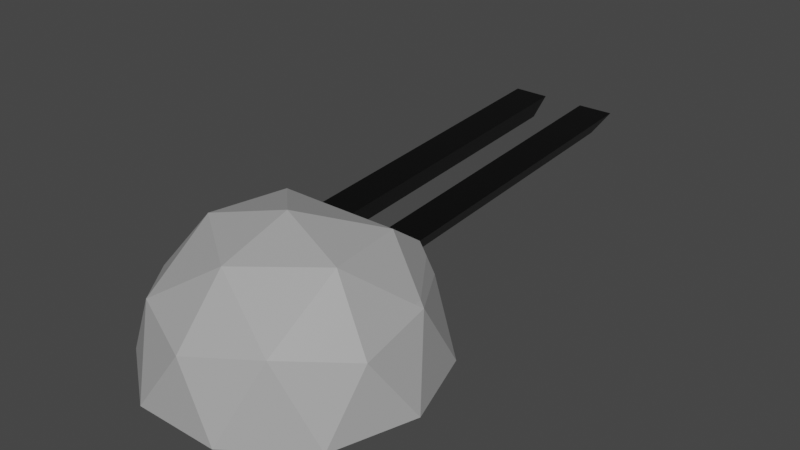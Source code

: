 # Source: turret_head.blend  (saved by Blender 2.93.21; exported with 4.5.12 LTS)
import bpy
from mathutils import Matrix  # noqa: F401  (used for matrix-valued properties, if any)

bpy.ops.wm.read_factory_settings(use_empty=True)
scene = bpy.context.scene
scene.name = 'Scene'

# ---- materials (node trees are filled in below, after node groups)
mat_body = bpy.data.materials.new('body')
mat_body.use_transparent_shadow = False
mat_barrels = bpy.data.materials.new('barrels')
mat_barrels.alpha_threshold = 0.0
mat_barrels.use_transparent_shadow = False
mat_barrels.line_color = (0.0, 0.0, 0.0, 1.0)

# ---- material node trees
mat_body.use_nodes = True; mat_body.node_tree.nodes.clear()
_N = mat_body.node_tree.nodes; _L = mat_body.node_tree.links
n0 = _N.new('ShaderNodeBsdfPrincipled'); n0.name = 'Principled BSDF'; n0.location = (10, 300)
n0.distribution = 'GGX'
n0.subsurface_method = 'BURLEY'
n0.inputs[0].default_value = (0.3925, 0.3925, 0.3925, 1.0)
n0.inputs[3].default_value = 1.45
n0.inputs[27].default_value = (0.0, 0.0, 0.0, 1.0)
n0.inputs[28].default_value = 1.0
n1 = _N.new('ShaderNodeOutputMaterial'); n1.name = 'Material Output'; n1.location = (300, 300)
_L.new(n0.outputs[0], n1.inputs[0])
n1.is_active_output = True
mat_barrels.use_nodes = True; mat_barrels.node_tree.nodes.clear()
_N = mat_barrels.node_tree.nodes; _L = mat_barrels.node_tree.links
n0 = _N.new('ShaderNodeOutputMaterial'); n0.name = 'Material Output'; n0.location = (300, 300)
n1 = _N.new('ShaderNodeBsdfPrincipled'); n1.name = 'Principled BSDF'; n1.location = (10, 300)
n1.distribution = 'GGX'
n1.subsurface_method = 'BURLEY'
n1.inputs[0].default_value = (0.0, 0.0, 0.0, 1.0)
n1.inputs[2].default_value = 0.4
n1.inputs[3].default_value = 1.45
n1.inputs[27].default_value = (0.0, 0.0, 0.0, 1.0)
n1.inputs[28].default_value = 1.0
_L.new(n1.outputs[0], n0.inputs[0])
n0.is_active_output = True

# ---- world
world_world = bpy.data.worlds.new('World'); scene.world = world_world
world_world.use_nodes = True; world_world.node_tree.nodes.clear()
_N = world_world.node_tree.nodes; _L = world_world.node_tree.links
n0 = _N.new('ShaderNodeOutputWorld'); n0.name = 'World Output'; n0.location = (300, 300)
n1 = _N.new('ShaderNodeBackground'); n1.name = 'Background'; n1.location = (10, 300)
n1.inputs[0].default_value = (0.05088, 0.05088, 0.05088, 1.0)
_L.new(n1.outputs[0], n0.inputs[0])
n0.is_active_output = True
world_world.color = (0.05088, 0.05088, 0.05088)
world_world.use_sun_shadow = False
world_world.sun_shadow_jitter_overblur = 0.0

# ---- meshes
me_icosphere = bpy.data.meshes.new('Icosphere')
me_icosphere.from_pydata([(-0.7218, 0.2629, 0.4461), (-0.7088, -0.4174, 0.6489), (-0.7088, 0.4174, 0.6489), (-0.7218, -0.2629, 0.4461), (-0.707, 0.1545, 0.6478), (-0.707, -0.1545, 0.6478), (-2.973, -0.1545, 0.8059), (-2.975, -0.4174, 0.807), (-2.988, -0.2629, 0.6041), (-2.975, 0.4174, 0.807), (-2.973, 0.1545, 0.8059), (-2.988, 0.2629, 0.6041), (-0.3894, -0.152, 0.7995), (-0.3911, -0.4149, 0.8005), (-0.3911, 0.4198, 0.8005), (-0.3894, 0.157, 0.7995), (-0.1884, -0.1545, 0.5133), (-0.1902, -0.4174, 0.5144), (-0.1902, 0.4174, 0.5144), (-0.1884, 0.1545, 0.5133)], [], [(4, 2, 9, 10), (0, 4, 10, 11), (6, 8, 7), (9, 11, 10), (3, 1, 7, 8), (1, 5, 6, 7), (2, 0, 11, 9), (5, 3, 8, 6), (14, 15, 19, 18), (12, 13, 17, 16), (2, 4, 15, 14), (5, 1, 13, 12), (3, 17, 13, 1), (16, 17, 3), (3, 5, 12, 16), (0, 2, 14, 18), (0, 19, 15, 4), (18, 19, 0)])
me_icosphere.polygons.foreach_set('material_index', [1, 1, 1, 1, 1, 1, 1, 1, 1, 1, 1, 1, 1, 1, 1, 1, 1, 1])
_uv = me_icosphere.uv_layers.new(name='UVMap')
_uv.uv.foreach_set('vector', [0.7955, 0.3543, 0.75, 0.3543, 0.75, 0.3543, 0.7955, 0.3543, 0.7727, 0.3149, 0.7955, 0.3543, 0.7955, 0.3543, 0.7727, 0.3149, 0.8409, 0.3543, 0.8636, 0.3149, 0.8864, 0.3543, 0.75, 0.3543, 0.7727, 0.3149, 0.7955, 0.3543, 0.8636, 0.3149, 0.8864, 0.3543, 0.8864, 0.3543, 0.8636, 0.3149, 0.8864, 0.3543, 0.8409, 0.3543, 0.8409, 0.3543, 0.8864, 0.3543, 0.75, 0.3543, 0.7727, 0.3149, 0.7727, 0.3149, 0.75, 0.3543, 0.8409, 0.3543, 0.8636, 0.3149, 0.8636, 0.3149, 0.8409, 0.3543, 0.75, 0.3543, 0.7955, 0.3543, 0.7955, 0.3543, 0.75, 0.3543, 0.8409, 0.3543, 0.8864, 0.3543, 0.8864, 0.3543, 0.8409, 0.3543, 0.75, 0.3543, 0.7955, 0.3543, 0.7955, 0.3543, 0.75, 0.3543, 0.8409, 0.3543, 0.8864, 0.3543, 0.8864, 0.3543, 0.8409, 0.3543, 0.8636, 0.3149, 0.8864, 0.3543, 0.8864, 0.3543, 0.8864, 0.3543, 0.8409, 0.3543, 0.8864, 0.3543, 0.8636, 0.3149, 0.8636, 0.3149, 0.8409, 0.3543, 0.8409, 0.3543, 0.8409, 0.3543, 0.7727, 0.3149, 0.75, 0.3543, 0.75, 0.3543, 0.75, 0.3543, 0.7727, 0.3149, 0.7955, 0.3543, 0.7955, 0.3543, 0.7955, 0.3543, 0.75, 0.3543, 0.7955, 0.3543, 0.7727, 0.3149])
me_icosphere.materials.append(mat_body)
me_icosphere.materials.append(mat_barrels)
me_icosphere.use_remesh_fix_poles = True
me_icosphere.use_remesh_preserve_attributes = False
me_icosphere.update()
me_icosphere_001 = bpy.data.meshes.new('Icosphere.001')
me_icosphere_001.from_pydata([(0.2764, -0.8506, 0.4472), (-0.7236, -0.5257, 0.4472), (-0.7236, 0.5257, 0.4472), (0.2764, 0.8506, 0.4472), (0.8944, 0.0, 0.4472), (0.0, 0.0, 1.0), (0.9511, -0.309, 0.0), (0.9511, 0.309, 0.0), (0.0, -1.0, 0.0), (0.5878, -0.809, 0.0), (-0.9511, -0.309, 0.0), (-0.5878, -0.809, 0.0), (-0.5878, 0.809, 0.0), (-0.9511, 0.309, 0.0), (0.5878, 0.809, 0.0), (0.0, 1.0, 0.0), (0.6882, -0.5, 0.5257), (-0.2629, -0.809, 0.5257), (-0.7201, 0.0, 0.445), (-0.2629, 0.809, 0.5257), (0.6882, 0.5, 0.5257), (0.1614, -0.5159, 0.8779), (0.5257, 0.0, 0.8507), (-0.4273, -0.4397, 0.8507), (-0.4273, 0.4397, 0.8507), (0.1614, 0.5338, 0.8779), (-0.7218, 0.2629, 0.2459), (-0.7088, -0.4174, 0.6489), (-0.7088, 0.4174, 0.6489), (-0.7218, -0.2629, 0.2459), (-0.707, 0.1545, 0.6478), (-0.707, -0.1545, 0.6478), (-0.4253, -0.1508, 0.8507), (-0.4253, 0.1508, 0.8507), (-0.186, 0.4189, 0.5163), (-0.186, 0.1508, 0.5163), (-0.186, -0.4189, 0.5163), (-0.4694, -0.4174, 0.3145), (-0.4694, 0.4174, 0.3145), (-0.4677, 0.1545, 0.3135), (-0.4677, -0.1545, 0.3135), (-0.186, -0.1508, 0.5163), (-0.7154, 0.4654, 0.5595), (-0.7127, 0.08723, 0.5595), (-0.7127, -0.08723, 0.5595), (-0.7103, -0.1476, 0.5595), (-0.7117, -0.4138, 0.5595), (-0.28, -0.7706, 0.5595), (-0.2184, 0.7794, 0.5595), (-0.2184, -0.7794, 0.5595), (-0.28, 0.7706, 0.5595), (-0.7117, 0.4138, 0.5595), (-0.7154, -0.4654, 0.5595), (-0.7103, 0.1476, 0.5595), (-0.5891, 0.4174, 0.4817), (-0.5874, 0.1545, 0.4806), (-0.5891, -0.4174, 0.4817), (-0.5874, -0.1545, 0.4806)], [(51, 54), (45, 57), (53, 55), (46, 56)], [(8, 11, 9), (6, 9, 7), (9, 11, 10), (7, 13, 12), (0, 16, 21), (1, 17, 47, 52), (2, 26, 51, 42), (3, 19, 48, 25), (4, 20, 22), (22, 25, 5), (22, 20, 25), (20, 3, 25), (25, 24, 5), (25, 48, 50, 24), (19, 2, 42, 50), (30, 43, 44, 31), (18, 29, 45, 44), (23, 21, 5), (23, 47, 49, 21), (17, 0, 21, 49), (21, 22, 5), (21, 16, 22), (16, 4, 22), (7, 20, 4), (7, 14, 20), (14, 3, 20), (15, 19, 3), (15, 12, 19), (12, 2, 19), (13, 18, 26, 2), (13, 10, 18), (10, 1, 29, 18), (11, 17, 1), (11, 8, 17), (8, 0, 17), (9, 16, 0), (9, 6, 16), (6, 4, 16), (14, 15, 3), (12, 13, 2), (14, 12, 15), (10, 11, 1), (7, 12, 14), (8, 9, 0), (6, 7, 4), (9, 13, 7), (9, 10, 13), (30, 33, 35, 39, 55), (29, 1, 52, 46), (24, 28, 54, 38, 34), (26, 18, 43, 53), (33, 30, 31), (33, 31, 32), (5, 33, 32), (5, 24, 33), (5, 32, 23), (32, 31, 57, 40, 41), (37, 36, 40), (34, 39, 35), (38, 39, 34), (36, 41, 40), (23, 32, 41, 36), (27, 23, 36, 37, 56), (33, 24, 34, 35), (26, 38, 54, 28, 51), (38, 26, 39), (26, 53, 30, 55, 39), (29, 40, 57, 31, 45), (40, 29, 37), (29, 46, 27, 56, 37), (44, 45, 31), (42, 51, 28), (50, 48, 19), (49, 47, 17), (50, 42, 28, 24), (53, 43, 30), (46, 52, 27), (44, 43, 18), (52, 47, 23, 27)])
_uv = me_icosphere_001.uv_layers.new(name='UVMap')
_uv.uv.foreach_set('vector', [0.0, 0.0, 0.0, 0.0, 0.0, 0.0, 0.0, 0.0, 0.0, 0.0, 0.0, 0.0, 0.0, 0.0, 0.0, 0.0, 0.0, 0.0, 0.0, 0.0, 0.0, 0.0, 0.0, 0.0, 0.1818, 0.3149, 0.2727, 0.3149, 0.2273, 0.3937, 0.0, 0.3149, 0.09091, 0.3149, 0.08618, 0.3231, 0.01266, 0.3368, 0.7273, 0.3149, 0.7727, 0.3149, 0.755, 0.3456, 0.7399, 0.3368, 0.5455, 0.3149, 0.6364, 0.3149, 0.6316, 0.3231, 0.5909, 0.3937, 0.3636, 0.3149, 0.4545, 0.3149, 0.4091, 0.3937, 0.4091, 0.3937, 0.5, 0.3937, 0.4545, 0.4724, 0.4091, 0.3937, 0.4545, 0.3149, 0.5, 0.3937, 0.4545, 0.3149, 0.5455, 0.3149, 0.5, 0.3937, 0.5909, 0.3937, 0.6818, 0.3937, 0.6364, 0.4724, 0.5909, 0.3937, 0.6316, 0.3231, 0.6411, 0.3231, 0.6818, 0.3937, 0.6364, 0.3149, 0.7273, 0.3149, 0.7146, 0.3368, 0.6411, 0.3231, 0.7955, 0.3543, 0.8054, 0.3371, 0.831, 0.3371, 0.8409, 0.3543, 0.8182, 0.3149, 0.8636, 0.3149, 0.8459, 0.3456, 0.831, 0.3371, 0.04546, 0.3937, 0.1364, 0.3937, 0.09091, 0.4724, 0.04546, 0.3937, 0.08618, 0.3231, 0.09564, 0.3231, 0.1364, 0.3937, 0.09091, 0.3149, 0.1818, 0.3149, 0.1364, 0.3937, 0.09564, 0.3231, 0.2273, 0.3937, 0.3182, 0.3937, 0.2727, 0.4724, 0.2273, 0.3937, 0.2727, 0.3149, 0.3182, 0.3937, 0.2727, 0.3149, 0.3636, 0.3149, 0.3182, 0.3937, 0.4091, 0.2362, 0.4545, 0.3149, 0.3636, 0.3149, 0.4091, 0.2362, 0.5, 0.2362, 0.4545, 0.3149, 0.5, 0.2362, 0.5455, 0.3149, 0.4545, 0.3149, 0.5909, 0.2362, 0.6364, 0.3149, 0.5455, 0.3149, 0.5909, 0.2362, 0.6818, 0.2362, 0.6364, 0.3149, 0.6818, 0.2362, 0.7273, 0.3149, 0.6364, 0.3149, 0.7727, 0.2362, 0.8182, 0.3149, 0.7727, 0.3149, 0.7273, 0.3149, 0.7727, 0.2362, 0.8636, 0.2362, 0.8182, 0.3149, 0.8636, 0.2362, 0.9091, 0.3149, 0.8636, 0.3149, 0.8182, 0.3149, 0.04546, 0.2362, 0.09091, 0.3149, 0.0, 0.3149, 0.04546, 0.2362, 0.1364, 0.2362, 0.09091, 0.3149, 0.1364, 0.2362, 0.1818, 0.3149, 0.09091, 0.3149, 0.2273, 0.2362, 0.2727, 0.3149, 0.1818, 0.3149, 0.2273, 0.2362, 0.3182, 0.2362, 0.2727, 0.3149, 0.3182, 0.2362, 0.3636, 0.3149, 0.2727, 0.3149, 0.5, 0.2362, 0.5909, 0.2362, 0.5455, 0.3149, 0.6818, 0.2362, 0.7727, 0.2362, 0.7273, 0.3149, 0.0, 0.0, 0.0, 0.0, 0.0, 0.0, 0.8636, 0.2362, 0.9545, 0.2362, 0.9091, 0.3149, 0.0, 0.0, 0.0, 0.0, 0.0, 0.0, 0.1364, 0.2362, 0.2273, 0.2362, 0.1818, 0.3149, 0.3182, 0.2362, 0.4091, 0.2362, 0.3636, 0.3149, 0.0, 0.0, 0.0, 0.0, 0.0, 0.0, 0.0, 0.0, 0.0, 0.0, 0.0, 0.0, 0.0, 0.0, 0.0, 0.0, 0.0, 0.0, 0.0, 0.0, 0.0, 0.0, 0.8636, 0.3149, 0.9091, 0.3149, 0.8964, 0.3368, 0.8813, 0.3456, 0.6818, 0.3937, 0.7045, 0.3543, 0.7045, 0.3543, 0.7045, 0.3543, 0.6818, 0.3937, 0.7727, 0.3149, 0.8182, 0.3149, 0.8054, 0.3371, 0.7905, 0.3456, 0.0, 0.0, 0.0, 0.0, 0.0, 0.0, 0.0, 0.0, 0.0, 0.0, 0.0, 0.0, 0.0, 0.0, 0.0, 0.0, 0.0, 0.0, 0.0, 0.0, 0.0, 0.0, 0.0, 0.0, 0.0, 0.0, 0.0, 0.0, 0.0, 0.0, 0.0, 0.0, 0.0, 0.0, 0.0, 0.0, 0.0, 0.0, 0.0, 0.0, 0.0, 0.0, 0.0, 0.0, 0.0, 0.0, 0.0, 0.0, 0.0, 0.0, 0.0, 0.0, 0.75, 0.3543, 0.7955, 0.3543, 0.7727, 0.3937, 0.0, 0.0, 0.0, 0.0, 0.0, 0.0, 0.0, 0.0, 0.0, 0.0, 0.0, 0.0, 0.0, 0.0, 0.02273, 0.3543, 0.04546, 0.3937, 0.04546, 0.3937, 0.02273, 0.3543, 0.02273, 0.3543, 0.0, 0.0, 0.0, 0.0, 0.0, 0.0, 0.0, 0.0, 0.7727, 0.3149, 0.7045, 0.3543, 0.7045, 0.3543, 0.7045, 0.3543, 0.7197, 0.3456, 0.7045, 0.3543, 0.7727, 0.3149, 0.7955, 0.3543, 0.7727, 0.3149, 0.1698, 0.06919, 0.0, 0.0, 0.3977, 0.1771, 0.7955, 0.3543, 0.8636, 0.3149, 0.0, 0.0, 0.0, 0.0, 0.0, 0.0, 0.1898, 0.06919, 0.0, 0.0, 0.8636, 0.3149, 0.0, 0.0, 0.8636, 0.3149, 0.2093, 0.3456, 0.02273, 0.3543, 0.01136, 0.1771, 0.0, 0.0, 0.831, 0.3371, 0.8459, 0.3456, 0.8409, 0.3543, 0.7399, 0.3368, 0.755, 0.3456, 0.75, 0.3543, 0.6411, 0.3231, 0.6316, 0.3231, 0.6364, 0.3149, 0.09564, 0.3231, 0.08618, 0.3231, 0.09091, 0.3149, 0.6411, 0.3231, 0.7146, 0.3368, 0.7045, 0.3543, 0.6818, 0.3937, 0.7905, 0.3456, 0.8054, 0.3371, 0.7955, 0.3543, 0.8813, 0.3456, 0.8964, 0.3368, 0.8864, 0.3543, 0.831, 0.3371, 0.8054, 0.3371, 0.8182, 0.3149, 0.01266, 0.3368, 0.08618, 0.3231, 0.04546, 0.3937, 0.02273, 0.3543])
me_icosphere_001.materials.append(mat_body)
me_icosphere_001.materials.append(mat_barrels)
me_icosphere_001.use_remesh_fix_poles = True
me_icosphere_001.use_remesh_preserve_attributes = False
me_icosphere_001.update()
me_icosphere_001.normals_split_custom_set([tuple(v) for v in zip(*[iter([0.0, 0.0, -1.0, 0.0, 0.0, -1.0, 0.0, 0.0, -1.0, 0.0, 0.0, -1.0, 0.0, 0.0, -1.0, 0.0, 0.0, -1.0, 0.0, 0.0, -1.0, 0.0, 0.0, -1.0, 0.0, 0.0, -1.0, 0.0, 0.0, -1.0, 0.0, 0.0, -1.0, 0.0, 0.0, -1.0, 0.4355, -0.6507, 0.622, 0.4355, -0.6507, 0.622, 0.4355, -0.6507, 0.622, -0.5156, -0.724, 0.4581, -0.5156, -0.724, 0.4581, -0.5156, -0.724, 0.4581, -0.5156, -0.724, 0.4581, -0.9972, -0.0519, 0.05416, -0.9972, -0.0519, 0.05416, -0.9972, -0.0519, 0.05416, -0.9972, -0.0519, 0.05416, 0.02102, 0.7999, 0.5997, 0.02102, 0.7999, 0.5997, 0.02102, 0.7999, 0.5997, 0.02102, 0.7999, 0.5997, 0.724, 0.1947, 0.6617, 0.724, 0.1947, 0.6617, 0.724, 0.1947, 0.6617, 0.2707, 0.1361, 0.953, 0.2707, 0.1361, 0.953, 0.2707, 0.1361, 0.953, 0.5394, 0.3285, 0.7753, 0.5394, 0.3285, 0.7753, 0.5394, 0.3285, 0.7753, 0.4465, 0.6597, 0.6045, 0.4465, 0.6597, 0.6045, 0.4465, 0.6597, 0.6045, -0.08414, 0.2462, 0.9656, -0.08414, 0.2462, 0.9656, -0.08414, 0.2462, 0.9656, -0.1394, 0.6923, 0.708, -0.1394, 0.6923, 0.708, -0.1394, 0.6923, 0.708, -0.1394, 0.6923, 0.708, -0.5156, 0.724, 0.4581, -0.5156, 0.724, 0.4581, -0.5156, 0.724, 0.4581, -0.5156, 0.724, 0.4581, -0.9979, -3.483e-07, 0.06426, -0.9979, -3.483e-07, 0.06426, -0.9979, -3.483e-07, 0.06426, -0.9979, -3.483e-07, 0.06426, -0.9985, -0.0305, 0.04617, -0.9985, -0.0305, 0.04617, -0.9985, -0.0305, 0.04617, -0.9985, -0.0305, 0.04617, -0.07739, -0.2524, 0.9645, -0.07739, -0.2524, 0.9645, -0.07739, -0.2524, 0.9645, -0.12, -0.6874, 0.7163, -0.12, -0.6874, 0.7163, -0.12, -0.6874, 0.7163, -0.12, -0.6874, 0.7163, 0.02774, -0.7845, 0.6195, 0.02774, -0.7845, 0.6195, 0.02774, -0.7845, 0.6195, 0.02774, -0.7845, 0.6195, 0.2705, -0.1407, 0.9524, 0.2705, -0.1407, 0.9524, 0.2705, -0.1407, 0.9524, 0.5309, -0.3337, 0.779, 0.5309, -0.3337, 0.779, 0.5309, -0.3337, 0.779, 0.724, -0.1947, 0.6617, 0.724, -0.1947, 0.6617, 0.724, -0.1947, 0.6617, 0.8897, 0.3151, 0.3304, 0.8897, 0.3151, 0.3304, 0.8897, 0.3151, 0.3304, 0.7947, 0.5773, 0.1876, 0.7947, 0.5773, 0.1876, 0.7947, 0.5773, 0.1876, 0.5746, 0.7488, 0.3304, 0.5746, 0.7488, 0.3304, 0.5746, 0.7488, 0.3304, -0.02475, 0.9435, 0.3304, -0.02475, 0.9435, 0.3304, -0.02475, 0.9435, 0.3304, -0.3035, 0.9342, 0.1876, -0.3035, 0.9342, 0.1876, -0.3035, 0.9342, 0.1876, -0.5346, 0.7779, 0.3304, -0.5346, 0.7779, 0.3304, -0.5346, 0.7779, 0.3304, -0.7323, -0.007729, 0.681, -0.7323, -0.007729, 0.681, -0.7323, -0.007729, 0.681, -0.7323, -0.007729, 0.681, -0.8876, 0.0, 0.4607, -0.8876, 0.0, 0.4607, -0.8876, 0.0, 0.4607, -0.7323, 0.007729, 0.681, -0.7323, 0.007729, 0.681, -0.7323, 0.007729, 0.681, -0.7323, 0.007729, 0.681, -0.5346, -0.7779, 0.3304, -0.5346, -0.7779, 0.3304, -0.5346, -0.7779, 0.3304, -0.3035, -0.9342, 0.1876, -0.3035, -0.9342, 0.1876, -0.3035, -0.9342, 0.1876, -0.02475, -0.9435, 0.3304, -0.02475, -0.9435, 0.3304, -0.02475, -0.9435, 0.3304, 0.5746, -0.7488, 0.3304, 0.5746, -0.7488, 0.3304, 0.5746, -0.7488, 0.3304, 0.7947, -0.5773, 0.1876, 0.7947, -0.5773, 0.1876, 0.7947, -0.5773, 0.1876, 0.8897, -0.3151, 0.3304, 0.8897, -0.3151, 0.3304, 0.8897, -0.3151, 0.3304, 0.3066, 0.9435, 0.1256, 0.3066, 0.9435, 0.1256, 0.3066, 0.9435, 0.1256, -0.8026, 0.5831, 0.1256, -0.8026, 0.5831, 0.1256, -0.8026, 0.5831, 0.1256, 0.0, 0.0, -1.0, 0.0, 0.0, -1.0, 0.0, 0.0, -1.0, -0.8026, -0.5831, 0.1256, -0.8026, -0.5831, 0.1256, -0.8026, -0.5831, 0.1256, 0.0, 0.0, -1.0, 0.0, 0.0, -1.0, 0.0, 0.0, -1.0, 0.3066, -0.9435, 0.1256, 0.3066, -0.9435, 0.1256, 0.3066, -0.9435, 0.1256, 0.9921, 0.0, 0.1256, 0.9921, 0.0, 0.1256, 0.9921, 0.0, 0.1256, 0.0, 0.0, -1.0, 0.0, 0.0, -1.0, 0.0, 0.0, -1.0, 0.0, 0.0, -1.0, 0.0, 0.0, -1.0, 0.0, 0.0, -1.0, 0.008569, 0.9999, 0.006133, 0.008569, 0.9999, 0.006133, 0.008569, 0.9999, 0.006133, 0.008569, 0.9999, 0.006133, 0.008569, 0.9999, 0.006133, -0.9972, 0.0519, 0.05416, -0.9972, 0.0519, 0.05416, -0.9972, 0.0519, 0.05416, -0.9972, 0.0519, 0.05416, 0.01313, -0.9991, 0.04054, 0.01313, -0.9991, 0.04054, 0.01313, -0.9991, 0.04054, 0.01313, -0.9991, 0.04054, 0.01313, -0.9991, 0.04054, -0.9985, 0.0305, 0.04617, -0.9985, 0.0305, 0.04617, -0.9985, 0.0305, 0.04617, -0.9985, 0.0305, 0.04617, -0.5843, 0.0, 0.8116, -0.5843, 0.0, 0.8116, -0.5843, 0.0, 0.8116, -0.5843, 0.0, 0.8116, -0.5843, 0.0, 0.8116, -0.5843, 0.0, 0.8116, -0.3313, 0.0, 0.9435, -0.3313, 0.0, 0.9435, -0.3313, 0.0, 0.9435, -0.332, -0.002247, 0.9433, -0.332, -0.002247, 0.9433, -0.332, -0.002247, 0.9433, -0.332, 0.002247, 0.9433, -0.332, 0.002247, 0.9433, -0.332, 0.002247, 0.9433, 0.008569, -0.9999, 0.006133, 0.008569, -0.9999, 0.006133, 0.008569, -0.9999, 0.006133, 0.008569, -0.9999, 0.006133, 0.008569, -0.9999, 0.006133, -0.5798, 0.007259, 0.8148, -0.5798, 0.007259, 0.8148, -0.5798, 0.007259, 0.8148, -0.5843, 0.0, 0.8116, -0.5843, 0.0, 0.8116, -0.5843, 0.0, 0.8116, -0.5798, -0.007259, 0.8148, -0.5798, -0.007259, 0.8148, -0.5798, -0.007259, 0.8148, -0.5843, 0.0, 0.8116, -0.5843, 0.0, 0.8116, -0.5843, 0.0, 0.8116, -0.8121, 0.002851, -0.5835, -0.8121, 0.002851, -0.5835, -0.8121, 0.002851, -0.5835, -0.8121, 0.002851, -0.5835, 0.01313, 0.9991, 0.04054, 0.01313, 0.9991, 0.04054, 0.01313, 0.9991, 0.04054, 0.01313, 0.9991, 0.04054, 0.01313, 0.9991, 0.04054, -0.8121, -0.002851, -0.5835, -0.8121, -0.002851, -0.5835, -0.8121, -0.002851, -0.5835, -0.8121, -0.002851, -0.5835, 0.3432, -0.8807, 0.3265, 0.3432, -0.8807, 0.3265, 0.3432, -0.8807, 0.3265, 0.3432, -0.8807, 0.3265, 0.3432, -0.8807, 0.3265, -0.259, -0.005733, 0.9659, -0.259, -0.005733, 0.9659, -0.259, -0.005733, 0.9659, 0.2228, 0.9433, 0.2461, 0.2228, 0.9433, 0.2461, 0.2228, 0.9433, 0.2461, 0.2228, 0.9433, 0.2461, 0.2228, 0.9433, 0.2461, 0.2228, -0.9433, 0.2461, 0.2228, -0.9433, 0.2461, 0.2228, -0.9433, 0.2461, 0.2228, -0.9433, 0.2461, 0.2228, -0.9433, 0.2461, -0.259, 0.005733, 0.9659, -0.259, 0.005733, 0.9659, -0.259, 0.005733, 0.9659, 0.3432, 0.8807, 0.3265, 0.3432, 0.8807, 0.3265, 0.3432, 0.8807, 0.3265, 0.3432, 0.8807, 0.3265, 0.3432, 0.8807, 0.3265, -0.9986, -0.04019, 0.03368, -0.9986, -0.04019, 0.03368, -0.9986, -0.04019, 0.03368, -0.9969, -0.07097, 0.03513, -0.9969, -0.07097, 0.03513, -0.9969, -0.07097, 0.03513, -0.09811, 0.6816, 0.7251, -0.09811, 0.6816, 0.7251, -0.09811, 0.6816, 0.7251, -0.09811, -0.6816, 0.7251, -0.09811, -0.6816, 0.7251, -0.09811, -0.6816, 0.7251, -0.4713, 0.7059, 0.5287, -0.4713, 0.7059, 0.5287, -0.4713, 0.7059, 0.5287, -0.4713, 0.7059, 0.5287, -0.9986, 0.04019, 0.03368, -0.9986, 0.04019, 0.03368, -0.9986, 0.04019, 0.03368, -0.9969, 0.07097, 0.03513, -0.9969, 0.07097, 0.03513, -0.9969, 0.07097, 0.03513, -0.9979, 0.0, 0.06426, -0.9979, 0.0, 0.06426, -0.9979, 0.0, 0.06426, -0.4713, -0.7059, 0.5287, -0.4713, -0.7059, 0.5287, -0.4713, -0.7059, 0.5287, -0.4713, -0.7059, 0.5287])] * 3)])

# ---- objects
ob_barrels = bpy.data.objects.new('barrels', me_icosphere)
ob_turret_base = bpy.data.objects.new('turret_base', me_icosphere_001)

# ---- transforms, parenting, visibility, modifiers, constraints
ob_barrels.location = (0.0, 0.0, 0.0)
ob_barrels.rotation_euler = (0.0, -0.0, -1.571)
ob_barrels.scale = (0.5, 0.5, 0.5)
ob_turret_base.location = (0.0, 0.0, 0.0)
ob_turret_base.rotation_euler = (0.0, -0.0, -1.571)
ob_turret_base.scale = (0.5, 0.5, 0.5)

# ---- collection membership
scene.collection.objects.link(ob_barrels)
scene.collection.objects.link(ob_turret_base)

# ---- scene / render settings (as saved in the file)
scene.frame_start = 1; scene.frame_end = 250; scene.frame_set(1)
scene.render.engine = 'BLENDER_EEVEE_NEXT'
scene.cycles.use_denoising = False
scene.cycles.samples = 128
scene.cycles.sampling_pattern = 'TABULATED_SOBOL'
scene.cycles.use_adaptive_sampling = False
scene.cycles.use_light_tree = False
scene.view_settings.view_transform = 'Filmic'
bpy.context.view_layer.update()

# ---- added for rendering (the .blend has no active camera and no usable light): camera, sun
cam_auto = bpy.data.cameras.new('AutoCamera')
cam_auto.lens = 50.0
cam_auto.sensor_width = 36.0
cam_auto.clip_end = 1000.0
ob_auto_camera = bpy.data.objects.new('AutoCamera', cam_auto)
scene.collection.objects.link(ob_auto_camera)
ob_auto_camera.location = (2.09547, -2.00528, 1.92638)
ob_auto_camera.rotation_euler = (1.09748, -7.21219e-08, 0.694738)
scene.camera = ob_auto_camera
light_auto_sun = bpy.data.lights.new('AutoSun', 'SUN')
light_auto_sun.energy = 3.0
light_auto_sun.angle = 0.0523599
ob_auto_sun = bpy.data.objects.new('AutoSun', light_auto_sun)
scene.collection.objects.link(ob_auto_sun)
ob_auto_sun.rotation_euler = (0.872665, 0.174533, 0.523599)
bpy.context.view_layer.update()
